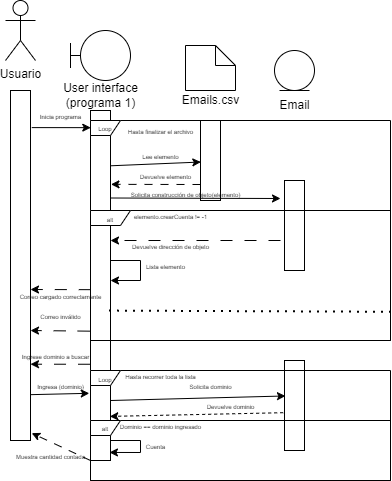

The diagram above was exported from draw.io. Its source (the exported page's mxGraphModel, read from the mxfile embedded in the PNG):
<mxGraphModel dx="698" dy="382" grid="1" gridSize="10" guides="1" tooltips="1" connect="1" arrows="1" fold="1" page="1" pageScale="1" pageWidth="827" pageHeight="1169" math="0" shadow="0">
  <root>
    <mxCell id="0" />
    <mxCell id="1" parent="0" />
    <mxCell id="6WsRfZ8sjtTy7UuStq0f-1" value="" style="rounded=0;whiteSpace=wrap;html=1;" vertex="1" parent="1">
      <mxGeometry x="120" y="100" width="20" height="350" as="geometry" />
    </mxCell>
    <mxCell id="6WsRfZ8sjtTy7UuStq0f-2" value="" style="rounded=0;whiteSpace=wrap;html=1;" vertex="1" parent="1">
      <mxGeometry x="200" y="120" width="20" height="350" as="geometry" />
    </mxCell>
    <mxCell id="6WsRfZ8sjtTy7UuStq0f-3" value="Usuario" style="shape=umlActor;verticalLabelPosition=bottom;verticalAlign=top;html=1;outlineConnect=0;" vertex="1" parent="1">
      <mxGeometry x="115" y="10" width="30" height="60" as="geometry" />
    </mxCell>
    <mxCell id="6WsRfZ8sjtTy7UuStq0f-4" value="" style="shape=umlBoundary;whiteSpace=wrap;html=1;" vertex="1" parent="1">
      <mxGeometry x="180" y="40" width="60" height="50" as="geometry" />
    </mxCell>
    <mxCell id="6WsRfZ8sjtTy7UuStq0f-5" value="User interface&lt;br&gt;(programa 1)" style="text;html=1;align=center;verticalAlign=middle;resizable=0;points=[];autosize=1;strokeColor=none;fillColor=none;" vertex="1" parent="1">
      <mxGeometry x="160" y="85" width="100" height="40" as="geometry" />
    </mxCell>
    <mxCell id="6WsRfZ8sjtTy7UuStq0f-6" value="" style="ellipse;shape=umlEntity;whiteSpace=wrap;html=1;" vertex="1" parent="1">
      <mxGeometry x="384" y="60" width="40" height="40" as="geometry" />
    </mxCell>
    <mxCell id="6WsRfZ8sjtTy7UuStq0f-9" value="Email" style="text;html=1;align=center;verticalAlign=middle;resizable=0;points=[];autosize=1;strokeColor=none;fillColor=none;" vertex="1" parent="1">
      <mxGeometry x="379" y="100" width="50" height="30" as="geometry" />
    </mxCell>
    <mxCell id="6WsRfZ8sjtTy7UuStq0f-10" value="" style="endArrow=classic;html=1;rounded=0;entryX=0.014;entryY=0.049;entryDx=0;entryDy=0;entryPerimeter=0;exitX=1.062;exitY=0.106;exitDx=0;exitDy=0;exitPerimeter=0;" edge="1" parent="1" source="6WsRfZ8sjtTy7UuStq0f-1" target="6WsRfZ8sjtTy7UuStq0f-2">
      <mxGeometry width="50" height="50" relative="1" as="geometry">
        <mxPoint x="140" y="160" as="sourcePoint" />
        <mxPoint x="190" y="110" as="targetPoint" />
      </mxGeometry>
    </mxCell>
    <mxCell id="6WsRfZ8sjtTy7UuStq0f-11" value="&lt;font style=&quot;font-size: 6px;&quot;&gt;Inicia programa&lt;/font&gt;" style="text;html=1;align=center;verticalAlign=middle;resizable=0;points=[];autosize=1;strokeColor=none;fillColor=none;" vertex="1" parent="1">
      <mxGeometry x="140" y="110" width="60" height="30" as="geometry" />
    </mxCell>
    <mxCell id="6WsRfZ8sjtTy7UuStq0f-13" value="" style="shape=note;size=20;whiteSpace=wrap;html=1;" vertex="1" parent="1">
      <mxGeometry x="295" y="55" width="50" height="45" as="geometry" />
    </mxCell>
    <mxCell id="6WsRfZ8sjtTy7UuStq0f-14" value="Emails.csv" style="text;html=1;align=center;verticalAlign=middle;resizable=0;points=[];autosize=1;strokeColor=none;fillColor=none;" vertex="1" parent="1">
      <mxGeometry x="280" y="95" width="80" height="30" as="geometry" />
    </mxCell>
    <mxCell id="6WsRfZ8sjtTy7UuStq0f-15" value="" style="rounded=0;whiteSpace=wrap;html=1;" vertex="1" parent="1">
      <mxGeometry x="310" y="130" width="20" height="80" as="geometry" />
    </mxCell>
    <mxCell id="6WsRfZ8sjtTy7UuStq0f-16" value="" style="rounded=0;whiteSpace=wrap;html=1;" vertex="1" parent="1">
      <mxGeometry x="394" y="190" width="20" height="90" as="geometry" />
    </mxCell>
    <mxCell id="6WsRfZ8sjtTy7UuStq0f-17" value="" style="endArrow=classic;html=1;rounded=0;entryX=1.005;entryY=0.051;entryDx=0;entryDy=0;entryPerimeter=0;exitX=0.986;exitY=0.158;exitDx=0;exitDy=0;exitPerimeter=0;" edge="1" parent="1" source="6WsRfZ8sjtTy7UuStq0f-2" target="6WsRfZ8sjtTy7UuStq0f-20">
      <mxGeometry width="50" height="50" relative="1" as="geometry">
        <mxPoint x="220" y="160" as="sourcePoint" />
        <mxPoint x="270" y="110" as="targetPoint" />
      </mxGeometry>
    </mxCell>
    <mxCell id="6WsRfZ8sjtTy7UuStq0f-18" value="&lt;font style=&quot;font-size: 6px;&quot;&gt;Lee elemento&lt;/font&gt;" style="text;html=1;align=center;verticalAlign=middle;resizable=0;points=[];autosize=1;strokeColor=none;fillColor=none;" vertex="1" parent="1">
      <mxGeometry x="240" y="150" width="60" height="30" as="geometry" />
    </mxCell>
    <mxCell id="6WsRfZ8sjtTy7UuStq0f-20" value="&lt;font style=&quot;font-size: 6px;&quot;&gt;Devuelve elemento&lt;/font&gt;" style="text;html=1;align=center;verticalAlign=middle;resizable=0;points=[];autosize=1;strokeColor=none;fillColor=none;" vertex="1" parent="1">
      <mxGeometry x="240" y="170" width="70" height="30" as="geometry" />
    </mxCell>
    <mxCell id="6WsRfZ8sjtTy7UuStq0f-21" value="&lt;font style=&quot;font-size: 6px;&quot;&gt;Loop&lt;/font&gt;" style="shape=umlFrame;whiteSpace=wrap;html=1;pointerEvents=0;width=30;height=15;" vertex="1" parent="1">
      <mxGeometry x="200" y="130" width="300" height="220" as="geometry" />
    </mxCell>
    <mxCell id="6WsRfZ8sjtTy7UuStq0f-22" value="&lt;font style=&quot;font-size: 6px;&quot;&gt;Hasta finalizar el archivo&lt;/font&gt;" style="text;html=1;align=center;verticalAlign=middle;resizable=0;points=[];autosize=1;strokeColor=none;fillColor=none;" vertex="1" parent="1">
      <mxGeometry x="225" y="125" width="90" height="30" as="geometry" />
    </mxCell>
    <mxCell id="6WsRfZ8sjtTy7UuStq0f-23" value="" style="endArrow=classic;html=1;rounded=0;entryX=1.024;entryY=0.211;entryDx=0;entryDy=0;dashed=1;dashPattern=8 8;entryPerimeter=0;" edge="1" parent="1" target="6WsRfZ8sjtTy7UuStq0f-2">
      <mxGeometry width="50" height="50" relative="1" as="geometry">
        <mxPoint x="310" y="194" as="sourcePoint" />
        <mxPoint x="360" y="190" as="targetPoint" />
      </mxGeometry>
    </mxCell>
    <mxCell id="6WsRfZ8sjtTy7UuStq0f-26" value="" style="endArrow=classic;html=1;rounded=0;exitX=1;exitY=0.25;exitDx=0;exitDy=0;" edge="1" parent="1" source="6WsRfZ8sjtTy7UuStq0f-2">
      <mxGeometry width="50" height="50" relative="1" as="geometry">
        <mxPoint x="220" y="220" as="sourcePoint" />
        <mxPoint x="390" y="208" as="targetPoint" />
      </mxGeometry>
    </mxCell>
    <mxCell id="6WsRfZ8sjtTy7UuStq0f-27" value="&lt;font style=&quot;font-size: 6px;&quot;&gt;Solicita construcción de objeto(elemento)&lt;/font&gt;" style="text;html=1;align=center;verticalAlign=middle;resizable=0;points=[];autosize=1;strokeColor=none;fillColor=none;" vertex="1" parent="1">
      <mxGeometry x="230" y="188" width="130" height="30" as="geometry" />
    </mxCell>
    <mxCell id="6WsRfZ8sjtTy7UuStq0f-28" value="" style="endArrow=classic;html=1;rounded=0;dashed=1;dashPattern=12 12;" edge="1" parent="1">
      <mxGeometry width="50" height="50" relative="1" as="geometry">
        <mxPoint x="390" y="250" as="sourcePoint" />
        <mxPoint x="220" y="250" as="targetPoint" />
      </mxGeometry>
    </mxCell>
    <mxCell id="6WsRfZ8sjtTy7UuStq0f-29" value="&lt;font style=&quot;font-size: 6px;&quot;&gt;Devuelve dirección de objeto&lt;/font&gt;" style="text;html=1;align=center;verticalAlign=middle;resizable=0;points=[];autosize=1;strokeColor=none;fillColor=none;" vertex="1" parent="1">
      <mxGeometry x="230" y="240" width="100" height="30" as="geometry" />
    </mxCell>
    <mxCell id="6WsRfZ8sjtTy7UuStq0f-30" value="" style="endArrow=classic;html=1;rounded=0;" edge="1" parent="1">
      <mxGeometry width="50" height="50" relative="1" as="geometry">
        <mxPoint x="220" y="270" as="sourcePoint" />
        <mxPoint x="220" y="290" as="targetPoint" />
        <Array as="points">
          <mxPoint x="250" y="270" />
          <mxPoint x="250" y="290" />
        </Array>
      </mxGeometry>
    </mxCell>
    <mxCell id="6WsRfZ8sjtTy7UuStq0f-31" value="&lt;font style=&quot;font-size: 6px;&quot;&gt;Lista elemento&lt;/font&gt;" style="text;html=1;align=center;verticalAlign=middle;resizable=0;points=[];autosize=1;strokeColor=none;fillColor=none;" vertex="1" parent="1">
      <mxGeometry x="245" y="260" width="60" height="30" as="geometry" />
    </mxCell>
    <mxCell id="6WsRfZ8sjtTy7UuStq0f-32" value="" style="endArrow=classic;html=1;rounded=0;dashed=1;dashPattern=12 12;exitX=0.001;exitY=0.609;exitDx=0;exitDy=0;exitPerimeter=0;" edge="1" parent="1" source="6WsRfZ8sjtTy7UuStq0f-34">
      <mxGeometry width="50" height="50" relative="1" as="geometry">
        <mxPoint x="200" y="260" as="sourcePoint" />
        <mxPoint x="140" y="299" as="targetPoint" />
      </mxGeometry>
    </mxCell>
    <mxCell id="6WsRfZ8sjtTy7UuStq0f-34" value="&lt;font style=&quot;font-size: 6px;&quot;&gt;alt&lt;/font&gt;" style="shape=umlFrame;whiteSpace=wrap;html=1;pointerEvents=0;width=40;height=15;" vertex="1" parent="1">
      <mxGeometry x="200" y="220" width="300" height="130" as="geometry" />
    </mxCell>
    <mxCell id="6WsRfZ8sjtTy7UuStq0f-36" value="&lt;font style=&quot;font-size: 6px;&quot;&gt;elemento.crearCuenta != -1&lt;/font&gt;" style="text;html=1;align=center;verticalAlign=middle;resizable=0;points=[];autosize=1;strokeColor=none;fillColor=none;" vertex="1" parent="1">
      <mxGeometry x="230" y="210" width="100" height="30" as="geometry" />
    </mxCell>
    <mxCell id="6WsRfZ8sjtTy7UuStq0f-37" value="&lt;font style=&quot;font-size: 6px;&quot;&gt;Correo cargado correctamente&lt;/font&gt;" style="text;html=1;align=center;verticalAlign=middle;resizable=0;points=[];autosize=1;strokeColor=none;fillColor=none;" vertex="1" parent="1">
      <mxGeometry x="115" y="290" width="110" height="30" as="geometry" />
    </mxCell>
    <mxCell id="6WsRfZ8sjtTy7UuStq0f-39" value="" style="endArrow=none;dashed=1;html=1;dashPattern=1 3;strokeWidth=2;rounded=0;entryX=0.999;entryY=0.779;entryDx=0;entryDy=0;entryPerimeter=0;exitX=0.942;exitY=1.003;exitDx=0;exitDy=0;exitPerimeter=0;" edge="1" parent="1" source="6WsRfZ8sjtTy7UuStq0f-37" target="6WsRfZ8sjtTy7UuStq0f-34">
      <mxGeometry width="50" height="50" relative="1" as="geometry">
        <mxPoint x="220" y="310" as="sourcePoint" />
        <mxPoint x="270" y="260" as="targetPoint" />
      </mxGeometry>
    </mxCell>
    <mxCell id="6WsRfZ8sjtTy7UuStq0f-40" value="&lt;font style=&quot;font-size: 6px;&quot;&gt;Correo inválido&lt;/font&gt;" style="text;html=1;align=center;verticalAlign=middle;resizable=0;points=[];autosize=1;strokeColor=none;fillColor=none;" vertex="1" parent="1">
      <mxGeometry x="140" y="310" width="60" height="30" as="geometry" />
    </mxCell>
    <mxCell id="6WsRfZ8sjtTy7UuStq0f-41" value="" style="endArrow=classic;html=1;rounded=0;dashed=1;dashPattern=12 12;exitX=0.986;exitY=1.022;exitDx=0;exitDy=0;exitPerimeter=0;" edge="1" parent="1" source="6WsRfZ8sjtTy7UuStq0f-40">
      <mxGeometry width="50" height="50" relative="1" as="geometry">
        <mxPoint x="305" y="336" as="sourcePoint" />
        <mxPoint x="140" y="340" as="targetPoint" />
      </mxGeometry>
    </mxCell>
    <mxCell id="6WsRfZ8sjtTy7UuStq0f-42" value="" style="endArrow=classic;html=1;rounded=0;entryX=1;entryY=0.782;entryDx=0;entryDy=0;entryPerimeter=0;exitX=-0.024;exitY=0.725;exitDx=0;exitDy=0;exitPerimeter=0;dashed=1;dashPattern=12 12;" edge="1" parent="1" source="6WsRfZ8sjtTy7UuStq0f-2" target="6WsRfZ8sjtTy7UuStq0f-1">
      <mxGeometry width="50" height="50" relative="1" as="geometry">
        <mxPoint x="200" y="360" as="sourcePoint" />
        <mxPoint x="250" y="310" as="targetPoint" />
      </mxGeometry>
    </mxCell>
    <mxCell id="6WsRfZ8sjtTy7UuStq0f-44" value="&lt;font style=&quot;font-size: 6px;&quot;&gt;Ingrese dominio a buscar&lt;/font&gt;" style="text;html=1;align=center;verticalAlign=middle;resizable=0;points=[];autosize=1;strokeColor=none;fillColor=none;" vertex="1" parent="1">
      <mxGeometry x="120" y="350" width="90" height="30" as="geometry" />
    </mxCell>
    <mxCell id="6WsRfZ8sjtTy7UuStq0f-45" value="" style="endArrow=classic;html=1;rounded=0;entryX=-0.062;entryY=0.808;entryDx=0;entryDy=0;entryPerimeter=0;exitX=1.024;exitY=0.869;exitDx=0;exitDy=0;exitPerimeter=0;" edge="1" parent="1" source="6WsRfZ8sjtTy7UuStq0f-1" target="6WsRfZ8sjtTy7UuStq0f-2">
      <mxGeometry width="50" height="50" relative="1" as="geometry">
        <mxPoint x="140" y="410" as="sourcePoint" />
        <mxPoint x="190" y="360" as="targetPoint" />
      </mxGeometry>
    </mxCell>
    <mxCell id="6WsRfZ8sjtTy7UuStq0f-46" value="&lt;font style=&quot;font-size: 6px;&quot;&gt;Ingresa (dominio)&lt;/font&gt;" style="text;html=1;align=center;verticalAlign=middle;resizable=0;points=[];autosize=1;strokeColor=none;fillColor=none;" vertex="1" parent="1">
      <mxGeometry x="135" y="380" width="70" height="30" as="geometry" />
    </mxCell>
    <mxCell id="6WsRfZ8sjtTy7UuStq0f-47" value="" style="rounded=0;whiteSpace=wrap;html=1;" vertex="1" parent="1">
      <mxGeometry x="394" y="370" width="20" height="90" as="geometry" />
    </mxCell>
    <mxCell id="6WsRfZ8sjtTy7UuStq0f-48" value="&lt;font style=&quot;font-size: 6px;&quot;&gt;Loop&lt;/font&gt;" style="shape=umlFrame;whiteSpace=wrap;html=1;pointerEvents=0;width=30;height=15;" vertex="1" parent="1">
      <mxGeometry x="200" y="380" width="300" height="110" as="geometry" />
    </mxCell>
    <mxCell id="6WsRfZ8sjtTy7UuStq0f-49" value="&lt;font style=&quot;font-size: 6px;&quot;&gt;Hasta recorrer toda la lista&lt;/font&gt;" style="text;html=1;align=center;verticalAlign=middle;resizable=0;points=[];autosize=1;strokeColor=none;fillColor=none;" vertex="1" parent="1">
      <mxGeometry x="225" y="370" width="90" height="30" as="geometry" />
    </mxCell>
    <mxCell id="6WsRfZ8sjtTy7UuStq0f-50" value="" style="endArrow=classic;html=1;rounded=0;entryX=0.048;entryY=0.394;entryDx=0;entryDy=0;entryPerimeter=0;" edge="1" parent="1" target="6WsRfZ8sjtTy7UuStq0f-47">
      <mxGeometry width="50" height="50" relative="1" as="geometry">
        <mxPoint x="220" y="410" as="sourcePoint" />
        <mxPoint x="270" y="360" as="targetPoint" />
      </mxGeometry>
    </mxCell>
    <mxCell id="6WsRfZ8sjtTy7UuStq0f-51" value="&lt;font style=&quot;font-size: 6px;&quot;&gt;Solicita dominio&lt;/font&gt;" style="text;html=1;align=center;verticalAlign=middle;resizable=0;points=[];autosize=1;strokeColor=none;fillColor=none;" vertex="1" parent="1">
      <mxGeometry x="285" y="380" width="70" height="30" as="geometry" />
    </mxCell>
    <mxCell id="6WsRfZ8sjtTy7UuStq0f-52" value="" style="endArrow=classic;html=1;rounded=0;entryX=0.967;entryY=0.874;entryDx=0;entryDy=0;entryPerimeter=0;exitX=-0.067;exitY=0.58;exitDx=0;exitDy=0;exitPerimeter=0;dashed=1;" edge="1" parent="1" source="6WsRfZ8sjtTy7UuStq0f-47" target="6WsRfZ8sjtTy7UuStq0f-2">
      <mxGeometry width="50" height="50" relative="1" as="geometry">
        <mxPoint x="390" y="430" as="sourcePoint" />
        <mxPoint x="440" y="380" as="targetPoint" />
      </mxGeometry>
    </mxCell>
    <mxCell id="6WsRfZ8sjtTy7UuStq0f-53" value="&lt;font style=&quot;font-size: 6px;&quot;&gt;Devuelve dominio&lt;/font&gt;" style="text;html=1;align=center;verticalAlign=middle;resizable=0;points=[];autosize=1;strokeColor=none;fillColor=none;" vertex="1" parent="1">
      <mxGeometry x="305" y="400" width="70" height="30" as="geometry" />
    </mxCell>
    <mxCell id="6WsRfZ8sjtTy7UuStq0f-54" value="&lt;font style=&quot;font-size: 6px;&quot;&gt;alt&lt;/font&gt;" style="shape=umlFrame;whiteSpace=wrap;html=1;pointerEvents=0;width=30;height=15;" vertex="1" parent="1">
      <mxGeometry x="200" y="430" width="300" height="60" as="geometry" />
    </mxCell>
    <mxCell id="6WsRfZ8sjtTy7UuStq0f-55" value="&lt;font style=&quot;font-size: 6px;&quot;&gt;Dominio == dominio ingresado&lt;/font&gt;" style="text;html=1;align=center;verticalAlign=middle;resizable=0;points=[];autosize=1;strokeColor=none;fillColor=none;" vertex="1" parent="1">
      <mxGeometry x="220" y="420" width="100" height="30" as="geometry" />
    </mxCell>
    <mxCell id="6WsRfZ8sjtTy7UuStq0f-56" value="" style="endArrow=classic;html=1;rounded=0;entryX=0.948;entryY=0.977;entryDx=0;entryDy=0;entryPerimeter=0;" edge="1" parent="1" target="6WsRfZ8sjtTy7UuStq0f-2">
      <mxGeometry width="50" height="50" relative="1" as="geometry">
        <mxPoint x="220" y="450" as="sourcePoint" />
        <mxPoint x="220" y="470" as="targetPoint" />
        <Array as="points">
          <mxPoint x="250" y="450" />
          <mxPoint x="250" y="462" />
        </Array>
      </mxGeometry>
    </mxCell>
    <mxCell id="6WsRfZ8sjtTy7UuStq0f-57" value="&lt;font style=&quot;font-size: 6px;&quot;&gt;Cuenta&lt;/font&gt;" style="text;html=1;align=center;verticalAlign=middle;resizable=0;points=[];autosize=1;strokeColor=none;fillColor=none;" vertex="1" parent="1">
      <mxGeometry x="245" y="440" width="40" height="30" as="geometry" />
    </mxCell>
    <mxCell id="6WsRfZ8sjtTy7UuStq0f-59" value="" style="endArrow=classic;html=1;rounded=0;entryX=1.062;entryY=0.979;entryDx=0;entryDy=0;entryPerimeter=0;dashed=1;dashPattern=8 8;" edge="1" parent="1" target="6WsRfZ8sjtTy7UuStq0f-1">
      <mxGeometry width="50" height="50" relative="1" as="geometry">
        <mxPoint x="200" y="470" as="sourcePoint" />
        <mxPoint x="250" y="420" as="targetPoint" />
      </mxGeometry>
    </mxCell>
    <mxCell id="6WsRfZ8sjtTy7UuStq0f-60" value="&lt;font style=&quot;font-size: 6px;&quot;&gt;Muestra cantidad contada&lt;/font&gt;" style="text;html=1;align=center;verticalAlign=middle;resizable=0;points=[];autosize=1;strokeColor=none;fillColor=none;" vertex="1" parent="1">
      <mxGeometry x="115" y="450" width="90" height="30" as="geometry" />
    </mxCell>
  </root>
</mxGraphModel>